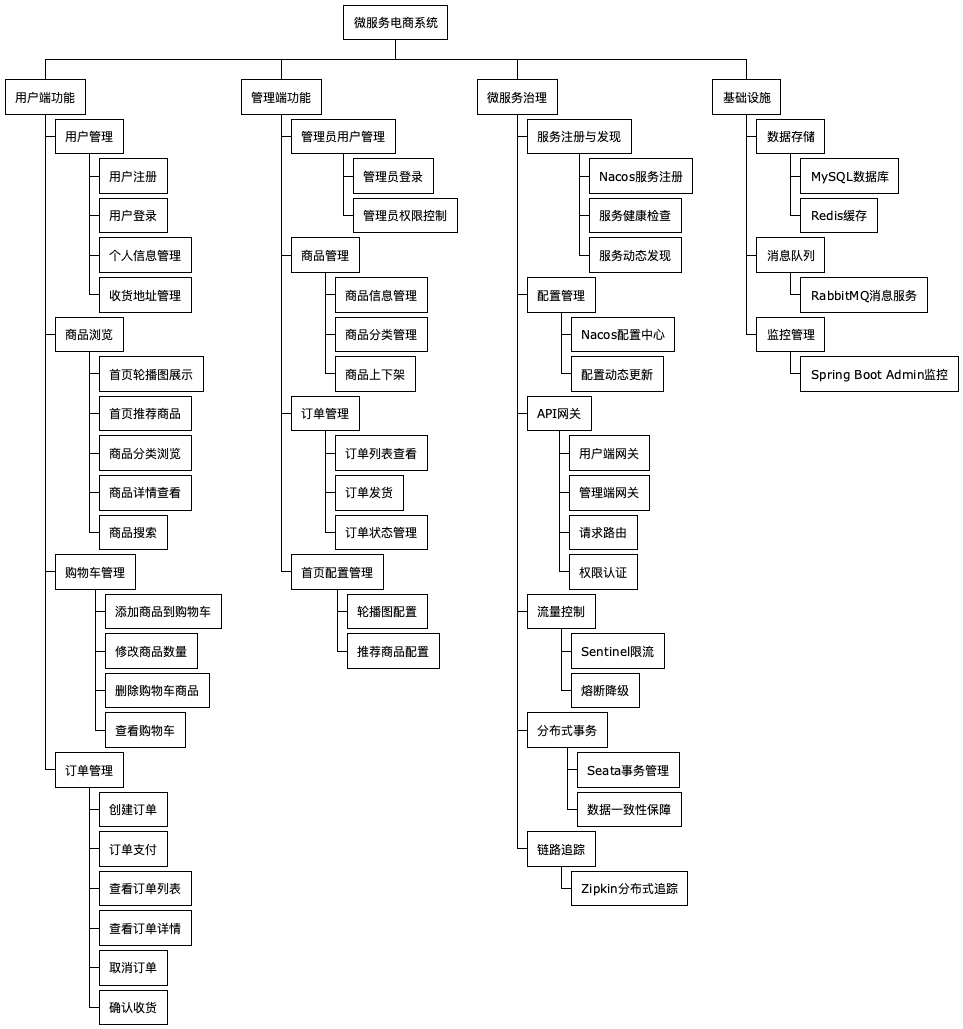

The diagram above was rendered by PlantUML. Its source (embedded in the PNG):
@startwbs 系统功能架构图
!theme plain
skinparam wbs {
  BackgroundColor white
  BorderColor black
  FontName Microsoft YaHei
  FontSize 11
}

* 微服务电商系统
** 用户端功能
*** 用户管理
**** 用户注册
**** 用户登录
**** 个人信息管理
**** 收货地址管理
*** 商品浏览
**** 首页轮播图展示
**** 首页推荐商品
**** 商品分类浏览
**** 商品详情查看
**** 商品搜索
*** 购物车管理
**** 添加商品到购物车
**** 修改商品数量
**** 删除购物车商品
**** 查看购物车
*** 订单管理
**** 创建订单
**** 订单支付
**** 查看订单列表
**** 查看订单详情
**** 取消订单
**** 确认收货
** 管理端功能
*** 管理员用户管理
**** 管理员登录
**** 管理员权限控制
*** 商品管理
**** 商品信息管理
**** 商品分类管理
**** 商品上下架
*** 订单管理
**** 订单列表查看
**** 订单发货
**** 订单状态管理
*** 首页配置管理
**** 轮播图配置
**** 推荐商品配置
** 微服务治理
*** 服务注册与发现
**** Nacos服务注册
**** 服务健康检查
**** 服务动态发现
*** 配置管理
**** Nacos配置中心
**** 配置动态更新
*** API网关
**** 用户端网关
**** 管理端网关
**** 请求路由
**** 权限认证
*** 流量控制
**** Sentinel限流
**** 熔断降级
*** 分布式事务
**** Seata事务管理
**** 数据一致性保障
*** 链路追踪
**** Zipkin分布式追踪
** 基础设施
*** 数据存储
**** MySQL数据库
**** Redis缓存
*** 消息队列
**** RabbitMQ消息服务
*** 监控管理
**** Spring Boot Admin监控

@endwbs